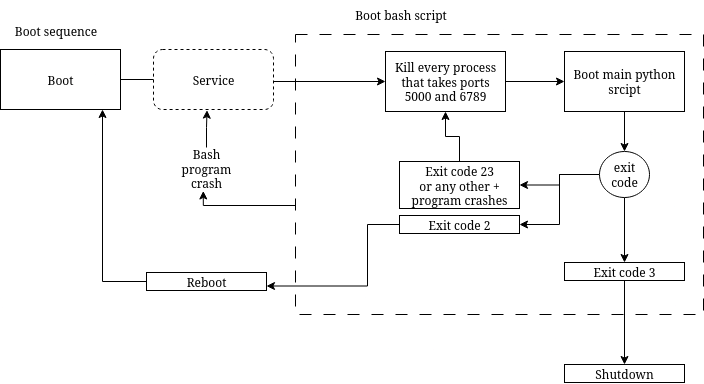

The diagram above was exported from draw.io. Its source (the exported page's mxGraphModel, read from the mxfile embedded in the PNG):
<mxGraphModel dx="727" dy="403" grid="0" gridSize="10" guides="1" tooltips="1" connect="1" arrows="1" fold="1" page="1" pageScale="1" pageWidth="850" pageHeight="1100" math="0" shadow="0">
  <root>
    <mxCell id="0" />
    <mxCell id="1" parent="0" />
    <mxCell id="3buet-8uOVUYseIPOSNw-7" value="" style="rounded=0;whiteSpace=wrap;html=1;dashed=1;dashPattern=12 12;" vertex="1" parent="1">
      <mxGeometry x="315" y="105" width="408" height="280" as="geometry" />
    </mxCell>
    <mxCell id="3buet-8uOVUYseIPOSNw-8" style="edgeStyle=orthogonalEdgeStyle;rounded=0;orthogonalLoop=1;jettySize=auto;html=1;" edge="1" parent="1" source="3buet-8uOVUYseIPOSNw-1" target="3buet-8uOVUYseIPOSNw-2">
      <mxGeometry relative="1" as="geometry" />
    </mxCell>
    <mxCell id="3buet-8uOVUYseIPOSNw-1" value="Boot" style="rounded=0;whiteSpace=wrap;html=1;" vertex="1" parent="1">
      <mxGeometry x="20" y="120" width="120" height="60" as="geometry" />
    </mxCell>
    <mxCell id="3buet-8uOVUYseIPOSNw-5" style="edgeStyle=orthogonalEdgeStyle;rounded=0;orthogonalLoop=1;jettySize=auto;html=1;" edge="1" parent="1" source="3buet-8uOVUYseIPOSNw-2" target="3buet-8uOVUYseIPOSNw-4">
      <mxGeometry relative="1" as="geometry" />
    </mxCell>
    <mxCell id="3buet-8uOVUYseIPOSNw-2" value="Kill every process that takes ports 5000 and 6789" style="rounded=0;whiteSpace=wrap;html=1;" vertex="1" parent="1">
      <mxGeometry x="405" y="122" width="120" height="60" as="geometry" />
    </mxCell>
    <mxCell id="3buet-8uOVUYseIPOSNw-40" value="" style="edgeStyle=orthogonalEdgeStyle;rounded=0;orthogonalLoop=1;jettySize=auto;html=1;" edge="1" parent="1" source="3buet-8uOVUYseIPOSNw-4" target="3buet-8uOVUYseIPOSNw-39">
      <mxGeometry relative="1" as="geometry" />
    </mxCell>
    <mxCell id="3buet-8uOVUYseIPOSNw-4" value="Boot main python srcipt" style="rounded=0;whiteSpace=wrap;html=1;" vertex="1" parent="1">
      <mxGeometry x="584" y="122" width="120" height="60" as="geometry" />
    </mxCell>
    <mxCell id="3buet-8uOVUYseIPOSNw-9" value="Boot bash script" style="text;html=1;align=center;verticalAlign=middle;whiteSpace=wrap;rounded=0;" vertex="1" parent="1">
      <mxGeometry x="325" y="70" width="191" height="30" as="geometry" />
    </mxCell>
    <mxCell id="3buet-8uOVUYseIPOSNw-27" style="edgeStyle=orthogonalEdgeStyle;rounded=0;orthogonalLoop=1;jettySize=auto;html=1;entryX=1;entryY=0.75;entryDx=0;entryDy=0;" edge="1" parent="1" source="3buet-8uOVUYseIPOSNw-14" target="3buet-8uOVUYseIPOSNw-26">
      <mxGeometry relative="1" as="geometry">
        <Array as="points">
          <mxPoint x="387" y="356" />
        </Array>
      </mxGeometry>
    </mxCell>
    <mxCell id="3buet-8uOVUYseIPOSNw-14" value="Exit code 2" style="whiteSpace=wrap;html=1;rounded=0;" vertex="1" parent="1">
      <mxGeometry x="419" y="286" width="120" height="18" as="geometry" />
    </mxCell>
    <mxCell id="3buet-8uOVUYseIPOSNw-30" style="edgeStyle=orthogonalEdgeStyle;rounded=0;orthogonalLoop=1;jettySize=auto;html=1;" edge="1" parent="1" source="3buet-8uOVUYseIPOSNw-22" target="3buet-8uOVUYseIPOSNw-29">
      <mxGeometry relative="1" as="geometry" />
    </mxCell>
    <mxCell id="3buet-8uOVUYseIPOSNw-22" value="&lt;div&gt;Exit code 3&lt;/div&gt;" style="whiteSpace=wrap;html=1;rounded=0;" vertex="1" parent="1">
      <mxGeometry x="584" y="333" width="120" height="18" as="geometry" />
    </mxCell>
    <mxCell id="3buet-8uOVUYseIPOSNw-43" style="edgeStyle=orthogonalEdgeStyle;rounded=0;orthogonalLoop=1;jettySize=auto;html=1;" edge="1" parent="1" source="3buet-8uOVUYseIPOSNw-23" target="3buet-8uOVUYseIPOSNw-2">
      <mxGeometry relative="1" as="geometry" />
    </mxCell>
    <mxCell id="3buet-8uOVUYseIPOSNw-23" value="&lt;div&gt;Exit code 23&lt;br&gt;or any other + program crashes&lt;/div&gt;" style="whiteSpace=wrap;html=1;rounded=0;" vertex="1" parent="1">
      <mxGeometry x="419" y="232" width="120" height="47" as="geometry" />
    </mxCell>
    <mxCell id="3buet-8uOVUYseIPOSNw-28" style="edgeStyle=orthogonalEdgeStyle;rounded=0;orthogonalLoop=1;jettySize=auto;html=1;" edge="1" parent="1" source="3buet-8uOVUYseIPOSNw-26" target="3buet-8uOVUYseIPOSNw-1">
      <mxGeometry relative="1" as="geometry">
        <Array as="points">
          <mxPoint x="122" y="352" />
        </Array>
      </mxGeometry>
    </mxCell>
    <mxCell id="3buet-8uOVUYseIPOSNw-26" value="Reboot" style="whiteSpace=wrap;html=1;rounded=0;" vertex="1" parent="1">
      <mxGeometry x="166" y="343" width="120" height="18" as="geometry" />
    </mxCell>
    <mxCell id="3buet-8uOVUYseIPOSNw-29" value="Shutdown" style="whiteSpace=wrap;html=1;rounded=0;" vertex="1" parent="1">
      <mxGeometry x="584" y="435" width="120" height="18" as="geometry" />
    </mxCell>
    <mxCell id="3buet-8uOVUYseIPOSNw-41" style="edgeStyle=orthogonalEdgeStyle;rounded=0;orthogonalLoop=1;jettySize=auto;html=1;" edge="1" parent="1" source="3buet-8uOVUYseIPOSNw-39" target="3buet-8uOVUYseIPOSNw-23">
      <mxGeometry relative="1" as="geometry" />
    </mxCell>
    <mxCell id="3buet-8uOVUYseIPOSNw-42" style="edgeStyle=orthogonalEdgeStyle;rounded=0;orthogonalLoop=1;jettySize=auto;html=1;entryX=1;entryY=0.5;entryDx=0;entryDy=0;" edge="1" parent="1" source="3buet-8uOVUYseIPOSNw-39" target="3buet-8uOVUYseIPOSNw-14">
      <mxGeometry relative="1" as="geometry" />
    </mxCell>
    <mxCell id="3buet-8uOVUYseIPOSNw-44" style="edgeStyle=orthogonalEdgeStyle;rounded=0;orthogonalLoop=1;jettySize=auto;html=1;entryX=0.5;entryY=0;entryDx=0;entryDy=0;" edge="1" parent="1" source="3buet-8uOVUYseIPOSNw-39" target="3buet-8uOVUYseIPOSNw-22">
      <mxGeometry relative="1" as="geometry" />
    </mxCell>
    <mxCell id="3buet-8uOVUYseIPOSNw-39" value="&lt;div&gt;exit&lt;/div&gt;&lt;div&gt;code&lt;/div&gt;" style="ellipse;whiteSpace=wrap;html=1;rounded=0;" vertex="1" parent="1">
      <mxGeometry x="619" y="222" width="50" height="46" as="geometry" />
    </mxCell>
    <mxCell id="3buet-8uOVUYseIPOSNw-45" value="Service" style="rounded=1;whiteSpace=wrap;html=1;dashed=1;strokeWidth=1;" vertex="1" parent="1">
      <mxGeometry x="173" y="120" width="120" height="60" as="geometry" />
    </mxCell>
    <mxCell id="3buet-8uOVUYseIPOSNw-46" style="edgeStyle=orthogonalEdgeStyle;rounded=0;orthogonalLoop=1;jettySize=auto;html=1;entryX=0.446;entryY=1.011;entryDx=0;entryDy=0;entryPerimeter=0;" edge="1" parent="1" source="3buet-8uOVUYseIPOSNw-48" target="3buet-8uOVUYseIPOSNw-45">
      <mxGeometry relative="1" as="geometry" />
    </mxCell>
    <mxCell id="3buet-8uOVUYseIPOSNw-47" value="" style="edgeStyle=orthogonalEdgeStyle;rounded=0;orthogonalLoop=1;jettySize=auto;html=1;entryX=0.446;entryY=1.011;entryDx=0;entryDy=0;entryPerimeter=0;" edge="1" parent="1" source="3buet-8uOVUYseIPOSNw-7" target="3buet-8uOVUYseIPOSNw-48">
      <mxGeometry relative="1" as="geometry">
        <mxPoint x="315" y="245" as="sourcePoint" />
        <mxPoint x="227" y="181" as="targetPoint" />
        <Array as="points">
          <mxPoint x="223" y="276" />
        </Array>
      </mxGeometry>
    </mxCell>
    <mxCell id="3buet-8uOVUYseIPOSNw-48" value="Bash program crash" style="text;html=1;align=center;verticalAlign=middle;whiteSpace=wrap;rounded=0;" vertex="1" parent="1">
      <mxGeometry x="196" y="218" width="60" height="43" as="geometry" />
    </mxCell>
    <mxCell id="3buet-8uOVUYseIPOSNw-50" value="Boot sequence" style="text;html=1;align=center;verticalAlign=middle;whiteSpace=wrap;rounded=0;" vertex="1" parent="1">
      <mxGeometry x="24" y="86" width="103" height="30" as="geometry" />
    </mxCell>
  </root>
</mxGraphModel>